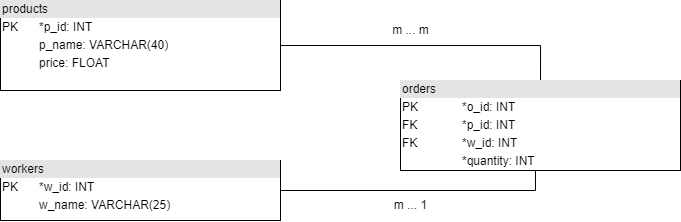

The diagram above was exported from draw.io. Its source (the exported page's mxGraphModel, read from the mxfile embedded in the PNG):
<mxGraphModel dx="981" dy="486" grid="1" gridSize="10" guides="1" tooltips="1" connect="1" arrows="1" fold="1" page="1" pageScale="1" pageWidth="850" pageHeight="1100" math="0" shadow="0">
  <root>
    <mxCell id="0" />
    <mxCell id="1" parent="0" />
    <mxCell id="Oic3mWPDYMYO7w8aOf3x-11" style="edgeStyle=orthogonalEdgeStyle;rounded=0;orthogonalLoop=1;jettySize=auto;html=1;exitX=1;exitY=0.5;exitDx=0;exitDy=0;entryX=0.5;entryY=0;entryDx=0;entryDy=0;endArrow=none;endFill=0;startArrow=none;startFill=0;" edge="1" parent="1" source="Oic3mWPDYMYO7w8aOf3x-6" target="Oic3mWPDYMYO7w8aOf3x-8">
      <mxGeometry relative="1" as="geometry" />
    </mxCell>
    <mxCell id="Oic3mWPDYMYO7w8aOf3x-6" value="&lt;div style=&quot;box-sizing:border-box;width:100%;background:#e4e4e4;padding:2px;&quot;&gt;products&lt;/div&gt;&lt;table style=&quot;width:100%;font-size:1em;&quot; cellpadding=&quot;2&quot; cellspacing=&quot;0&quot;&gt;&lt;tbody&gt;&lt;tr&gt;&lt;td&gt;PK&lt;/td&gt;&lt;td&gt;*p_id: INT&lt;/td&gt;&lt;/tr&gt;&lt;tr&gt;&lt;td&gt;&lt;br&gt;&lt;/td&gt;&lt;td&gt;p_name:&amp;nbsp;VARCHAR(40)&lt;/td&gt;&lt;/tr&gt;&lt;tr&gt;&lt;td&gt;&lt;/td&gt;&lt;td&gt;price:&amp;nbsp;FLOAT&lt;/td&gt;&lt;/tr&gt;&lt;/tbody&gt;&lt;/table&gt;" style="verticalAlign=top;align=left;overflow=fill;html=1;" vertex="1" parent="1">
      <mxGeometry x="160" y="80" width="280" height="90" as="geometry" />
    </mxCell>
    <mxCell id="Oic3mWPDYMYO7w8aOf3x-12" style="edgeStyle=orthogonalEdgeStyle;rounded=0;orthogonalLoop=1;jettySize=auto;html=1;exitX=1;exitY=0.5;exitDx=0;exitDy=0;entryX=0.482;entryY=0.998;entryDx=0;entryDy=0;entryPerimeter=0;endArrow=none;endFill=0;startArrow=none;startFill=0;" edge="1" parent="1" source="Oic3mWPDYMYO7w8aOf3x-7" target="Oic3mWPDYMYO7w8aOf3x-8">
      <mxGeometry relative="1" as="geometry" />
    </mxCell>
    <mxCell id="Oic3mWPDYMYO7w8aOf3x-7" value="&lt;div style=&quot;box-sizing:border-box;width:100%;background:#e4e4e4;padding:2px;&quot;&gt;workers&lt;/div&gt;&lt;table style=&quot;width:100%;font-size:1em;&quot; cellpadding=&quot;2&quot; cellspacing=&quot;0&quot;&gt;&lt;tbody&gt;&lt;tr&gt;&lt;td&gt;PK&lt;/td&gt;&lt;td&gt;*w_id: INT&lt;/td&gt;&lt;/tr&gt;&lt;tr&gt;&lt;td&gt;&lt;br&gt;&lt;/td&gt;&lt;td&gt;w_name:&amp;nbsp;VARCHAR(25)&lt;/td&gt;&lt;/tr&gt;&lt;tr&gt;&lt;td&gt;&lt;/td&gt;&lt;td&gt;&lt;br&gt;&lt;/td&gt;&lt;/tr&gt;&lt;/tbody&gt;&lt;/table&gt;" style="verticalAlign=top;align=left;overflow=fill;html=1;" vertex="1" parent="1">
      <mxGeometry x="160" y="240" width="280" height="60" as="geometry" />
    </mxCell>
    <mxCell id="Oic3mWPDYMYO7w8aOf3x-8" value="&lt;div style=&quot;box-sizing:border-box;width:100%;background:#e4e4e4;padding:2px;&quot;&gt;orders&lt;/div&gt;&lt;table style=&quot;width:100%;font-size:1em;&quot; cellpadding=&quot;2&quot; cellspacing=&quot;0&quot;&gt;&lt;tbody&gt;&lt;tr&gt;&lt;td&gt;PK&lt;/td&gt;&lt;td&gt;*o_id: INT&lt;/td&gt;&lt;/tr&gt;&lt;tr&gt;&lt;td&gt;FK&lt;/td&gt;&lt;td&gt;*p_id: INT&lt;br&gt;&lt;/td&gt;&lt;/tr&gt;&lt;tr&gt;&lt;td&gt;FK&lt;br&gt;&lt;/td&gt;&lt;td&gt;*w_id: INT&lt;br&gt;&lt;/td&gt;&lt;/tr&gt;&lt;tr&gt;&lt;td&gt;&lt;br&gt;&lt;/td&gt;&lt;td&gt;*quantity: INT&lt;br&gt;&lt;/td&gt;&lt;/tr&gt;&lt;tr&gt;&lt;td&gt;&lt;br&gt;&lt;/td&gt;&lt;td&gt;&lt;br&gt;&lt;/td&gt;&lt;/tr&gt;&lt;/tbody&gt;&lt;/table&gt;" style="verticalAlign=top;align=left;overflow=fill;html=1;" vertex="1" parent="1">
      <mxGeometry x="560" y="160" width="280" height="90" as="geometry" />
    </mxCell>
    <mxCell id="Oic3mWPDYMYO7w8aOf3x-13" value="m ... m" style="text;html=1;align=center;verticalAlign=middle;resizable=0;points=[];autosize=1;strokeColor=none;fillColor=none;" vertex="1" parent="1">
      <mxGeometry x="540" y="95" width="60" height="30" as="geometry" />
    </mxCell>
    <mxCell id="Oic3mWPDYMYO7w8aOf3x-15" value="m ... 1" style="text;html=1;align=center;verticalAlign=middle;resizable=0;points=[];autosize=1;strokeColor=none;fillColor=none;" vertex="1" parent="1">
      <mxGeometry x="540" y="270" width="60" height="30" as="geometry" />
    </mxCell>
  </root>
</mxGraphModel>